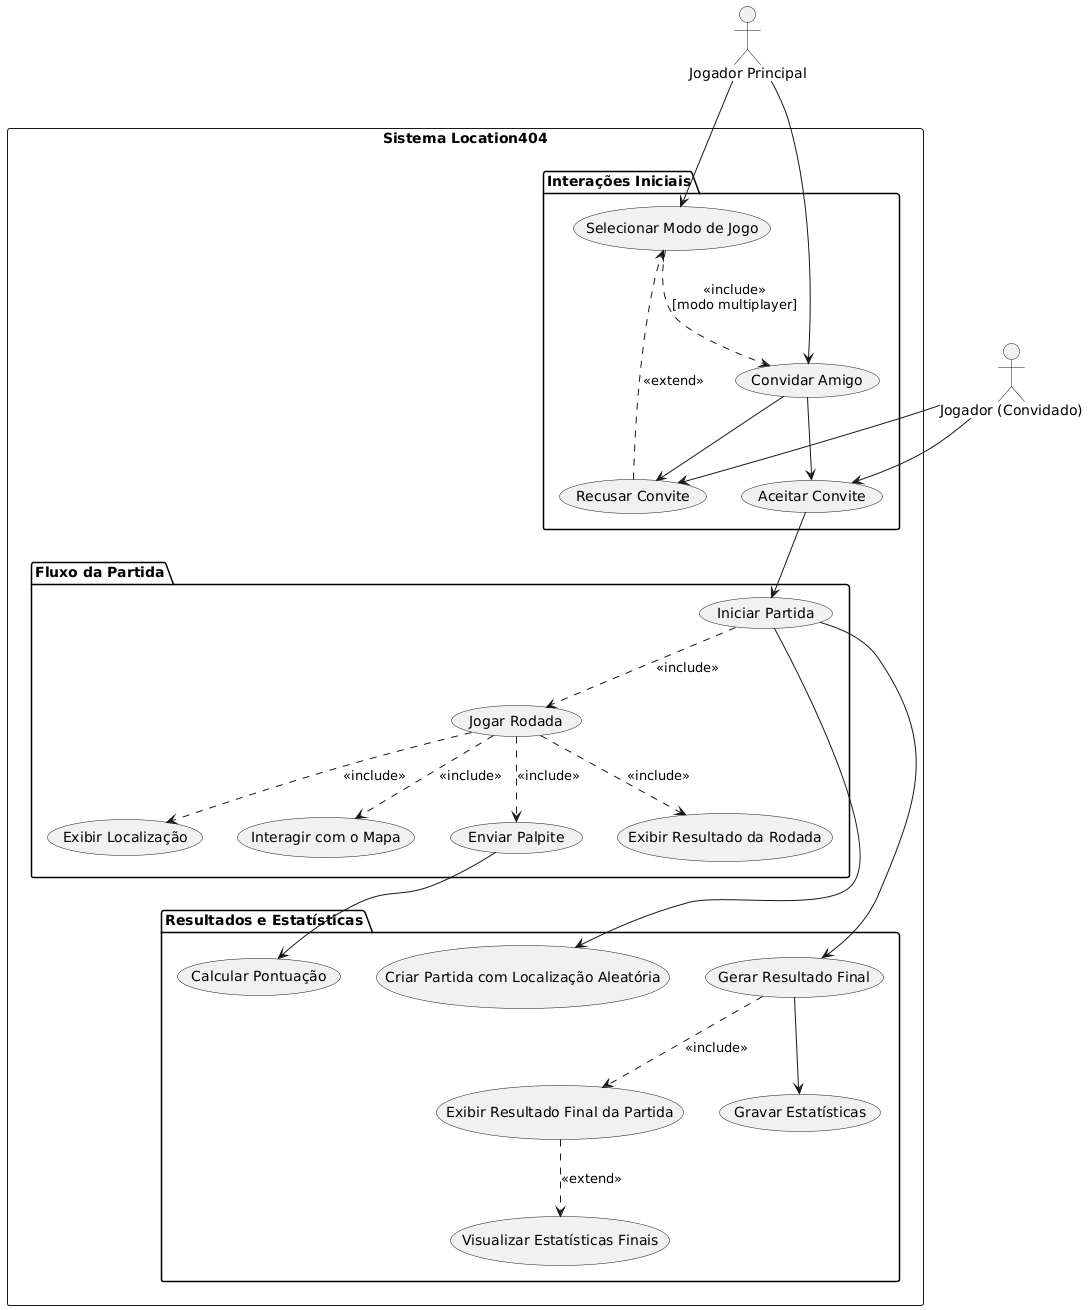

The diagram above was rendered by PlantUML. Its source (embedded in the PNG):
@startuml
top to bottom direction

actor "Jogador Principal" as jogador
actor "Jogador (Convidado)" as amigo

rectangle "Sistema Location404" {
  package "Interações Iniciais" {
    usecase "Selecionar Modo de Jogo" as selecionar_modo
    usecase "Convidar Amigo" as convidar_amigo
    usecase "Aceitar Convite" as aceitar_convite
    usecase "Recusar Convite" as recusar_convite
  }

  package "Fluxo da Partida" {
    usecase "Iniciar Partida" as iniciar_partida
    usecase "Jogar Rodada" as jogar_rodada
    usecase "Exibir Localização" as exibir_localizacao
    usecase "Interagir com o Mapa" as interagir_mapa
    usecase "Enviar Palpite" as enviar_palpite
    usecase "Exibir Resultado da Rodada" as exibir_resultado_rodada
  }

  package "Resultados e Estatísticas" {
    usecase "Calcular Pontuação" as calcular_pontuacao
    usecase "Exibir Resultado Final da Partida" as exibir_resultado_final
    usecase "Visualizar Estatísticas Finais" as visualizar_estatisticas_finais
    usecase "Criar Partida com Localização Aleatória" as criar_partida
    usecase "Gerar Resultado Final" as gerar_resultado
    usecase "Gravar Estatísticas" as gravar_estatisticas
  }
}

jogador --> selecionar_modo
jogador --> convidar_amigo

convidar_amigo --> aceitar_convite
convidar_amigo --> recusar_convite
amigo --> aceitar_convite
amigo --> recusar_convite

aceitar_convite --> iniciar_partida
iniciar_partida --> criar_partida

selecionar_modo ..> convidar_amigo : "<<include>>\n[modo multiplayer]"
recusar_convite ..> selecionar_modo : "<<extend>>"
iniciar_partida ..> jogar_rodada : "<<include>>"
jogar_rodada ..> exibir_localizacao : "<<include>>"
jogar_rodada ..> interagir_mapa : "<<include>>"
jogar_rodada ..> enviar_palpite : "<<include>>"
jogar_rodada ..> exibir_resultado_rodada : "<<include>>"
exibir_resultado_final ..> visualizar_estatisticas_finais : "<<extend>>"
gerar_resultado ..> exibir_resultado_final : "<<include>>"

enviar_palpite --> calcular_pontuacao
iniciar_partida --> gerar_resultado
gerar_resultado --> gravar_estatisticas
@enduml